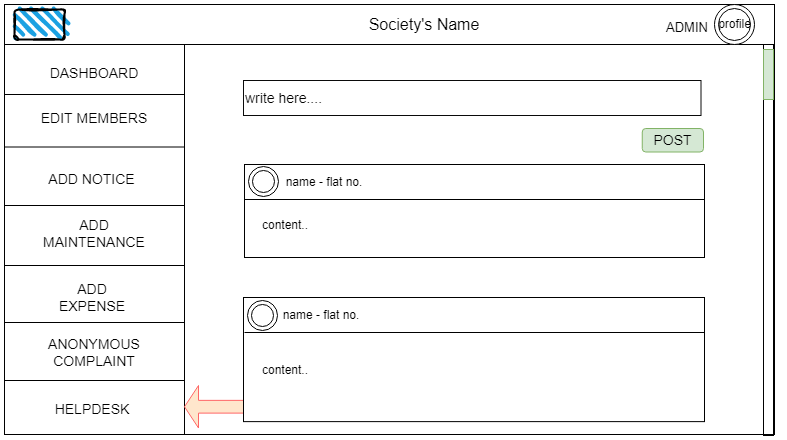

The diagram above was exported from draw.io. Its source (the exported page's mxGraphModel, read from the mxfile embedded in the PNG):
<mxGraphModel dx="868" dy="-2907" grid="1" gridSize="10" guides="1" tooltips="1" connect="1" arrows="1" fold="1" page="1" pageScale="1" pageWidth="850" pageHeight="1100" math="0" shadow="0">
  <root>
    <mxCell id="14L4luNOfgqmMLYu1ssb-0" />
    <mxCell id="14L4luNOfgqmMLYu1ssb-1" parent="14L4luNOfgqmMLYu1ssb-0" />
    <mxCell id="yELYCneBGki_XSSVIqNV-0" value="" style="rounded=0;whiteSpace=wrap;html=1;" vertex="1" parent="14L4luNOfgqmMLYu1ssb-1">
      <mxGeometry x="30" y="4237" width="770" height="430" as="geometry" />
    </mxCell>
    <mxCell id="yELYCneBGki_XSSVIqNV-1" value="" style="rounded=0;whiteSpace=wrap;html=1;" vertex="1" parent="14L4luNOfgqmMLYu1ssb-1">
      <mxGeometry x="30" y="4237" width="180" height="430" as="geometry" />
    </mxCell>
    <mxCell id="yELYCneBGki_XSSVIqNV-2" value="ANONYMOUS COMPLAINT" style="text;html=1;strokeColor=none;fillColor=none;align=center;verticalAlign=middle;whiteSpace=wrap;rounded=0;fontSize=14;" vertex="1" parent="14L4luNOfgqmMLYu1ssb-1">
      <mxGeometry x="65" y="4570" width="110" height="30" as="geometry" />
    </mxCell>
    <mxCell id="yELYCneBGki_XSSVIqNV-3" value="" style="rounded=0;whiteSpace=wrap;html=1;" vertex="1" parent="14L4luNOfgqmMLYu1ssb-1">
      <mxGeometry x="30" y="4237" width="770" height="40" as="geometry" />
    </mxCell>
    <mxCell id="yELYCneBGki_XSSVIqNV-4" value="" style="rounded=1;whiteSpace=wrap;html=1;strokeWidth=2;fillWeight=4;hachureGap=8;hachureAngle=45;fillColor=#1ba1e2;sketch=1;" vertex="1" parent="14L4luNOfgqmMLYu1ssb-1">
      <mxGeometry x="40" y="4242" width="50" height="30" as="geometry" />
    </mxCell>
    <mxCell id="yELYCneBGki_XSSVIqNV-5" value="" style="ellipse;shape=doubleEllipse;whiteSpace=wrap;html=1;aspect=fixed;" vertex="1" parent="14L4luNOfgqmMLYu1ssb-1">
      <mxGeometry x="740" y="4237" width="40" height="40" as="geometry" />
    </mxCell>
    <mxCell id="yELYCneBGki_XSSVIqNV-6" value="profile" style="text;html=1;strokeColor=none;fillColor=none;align=center;verticalAlign=middle;whiteSpace=wrap;rounded=0;" vertex="1" parent="14L4luNOfgqmMLYu1ssb-1">
      <mxGeometry x="712.5" y="4250.75" width="95" height="12.5" as="geometry" />
    </mxCell>
    <mxCell id="yELYCneBGki_XSSVIqNV-7" value="&lt;font style=&quot;font-size: 16px&quot;&gt;Society's Name&lt;/font&gt;" style="text;html=1;strokeColor=none;fillColor=none;align=center;verticalAlign=middle;whiteSpace=wrap;rounded=0;" vertex="1" parent="14L4luNOfgqmMLYu1ssb-1">
      <mxGeometry x="360" y="4239.5" width="180" height="35" as="geometry" />
    </mxCell>
    <mxCell id="yELYCneBGki_XSSVIqNV-8" value="" style="line;strokeWidth=1;rotatable=0;dashed=0;labelPosition=right;align=left;verticalAlign=middle;spacingTop=0;spacingLeft=6;points=[];portConstraint=eastwest;" vertex="1" parent="14L4luNOfgqmMLYu1ssb-1">
      <mxGeometry x="30" y="4322" width="180" height="10" as="geometry" />
    </mxCell>
    <mxCell id="yELYCneBGki_XSSVIqNV-9" value="" style="line;strokeWidth=1;rotatable=0;dashed=0;labelPosition=right;align=left;verticalAlign=middle;spacingTop=0;spacingLeft=6;points=[];portConstraint=eastwest;" vertex="1" parent="14L4luNOfgqmMLYu1ssb-1">
      <mxGeometry x="30" y="4374.5" width="180" height="10" as="geometry" />
    </mxCell>
    <mxCell id="yELYCneBGki_XSSVIqNV-10" value="" style="line;strokeWidth=1;rotatable=0;dashed=0;labelPosition=right;align=left;verticalAlign=middle;spacingTop=0;spacingLeft=6;points=[];portConstraint=eastwest;" vertex="1" parent="14L4luNOfgqmMLYu1ssb-1">
      <mxGeometry x="30" y="4433" width="180" height="10" as="geometry" />
    </mxCell>
    <mxCell id="yELYCneBGki_XSSVIqNV-11" value="" style="line;strokeWidth=1;rotatable=0;dashed=0;labelPosition=right;align=left;verticalAlign=middle;spacingTop=0;spacingLeft=6;points=[];portConstraint=eastwest;" vertex="1" parent="14L4luNOfgqmMLYu1ssb-1">
      <mxGeometry x="30" y="4493" width="180" height="10" as="geometry" />
    </mxCell>
    <mxCell id="yELYCneBGki_XSSVIqNV-12" value="" style="line;strokeWidth=1;rotatable=0;dashed=0;labelPosition=right;align=left;verticalAlign=middle;spacingTop=0;spacingLeft=6;points=[];portConstraint=eastwest;" vertex="1" parent="14L4luNOfgqmMLYu1ssb-1">
      <mxGeometry x="30" y="4550" width="180" height="10" as="geometry" />
    </mxCell>
    <mxCell id="yELYCneBGki_XSSVIqNV-13" value="HELPDESK" style="text;html=1;strokeColor=none;fillColor=none;align=center;verticalAlign=middle;whiteSpace=wrap;rounded=0;fontSize=14;" vertex="1" parent="14L4luNOfgqmMLYu1ssb-1">
      <mxGeometry x="87.5" y="4627" width="60" height="30" as="geometry" />
    </mxCell>
    <mxCell id="yELYCneBGki_XSSVIqNV-14" value="DASHBOARD" style="text;html=1;strokeColor=none;fillColor=none;align=center;verticalAlign=middle;whiteSpace=wrap;rounded=0;fontSize=14;" vertex="1" parent="14L4luNOfgqmMLYu1ssb-1">
      <mxGeometry x="90" y="4291" width="60" height="30" as="geometry" />
    </mxCell>
    <mxCell id="yELYCneBGki_XSSVIqNV-15" value="ADD EXPENSE" style="text;html=1;strokeColor=none;fillColor=none;align=center;verticalAlign=middle;whiteSpace=wrap;rounded=0;fontSize=14;" vertex="1" parent="14L4luNOfgqmMLYu1ssb-1">
      <mxGeometry x="82.5" y="4515" width="70" height="29" as="geometry" />
    </mxCell>
    <mxCell id="yELYCneBGki_XSSVIqNV-16" value="ADD MAINTENANCE" style="text;html=1;strokeColor=none;fillColor=none;align=center;verticalAlign=middle;whiteSpace=wrap;rounded=0;fontSize=14;" vertex="1" parent="14L4luNOfgqmMLYu1ssb-1">
      <mxGeometry x="71.25" y="4450.5" width="97.5" height="30" as="geometry" />
    </mxCell>
    <mxCell id="yELYCneBGki_XSSVIqNV-17" value="" style="line;strokeWidth=1;rotatable=0;dashed=0;labelPosition=right;align=left;verticalAlign=middle;spacingTop=0;spacingLeft=6;points=[];portConstraint=eastwest;" vertex="1" parent="14L4luNOfgqmMLYu1ssb-1">
      <mxGeometry x="30" y="4608" width="180" height="10" as="geometry" />
    </mxCell>
    <mxCell id="yELYCneBGki_XSSVIqNV-18" value="EDIT MEMBERS" style="text;html=1;strokeColor=none;fillColor=none;align=center;verticalAlign=middle;whiteSpace=wrap;rounded=0;fontSize=14;" vertex="1" parent="14L4luNOfgqmMLYu1ssb-1">
      <mxGeometry x="65" y="4336" width="110" height="30" as="geometry" />
    </mxCell>
    <mxCell id="yELYCneBGki_XSSVIqNV-19" value="ADD NOTICE" style="text;html=1;strokeColor=none;fillColor=none;align=center;verticalAlign=middle;whiteSpace=wrap;rounded=0;fontSize=14;" vertex="1" parent="14L4luNOfgqmMLYu1ssb-1">
      <mxGeometry x="60" y="4397" width="115" height="30" as="geometry" />
    </mxCell>
    <mxCell id="yELYCneBGki_XSSVIqNV-20" value="POST" style="rounded=1;whiteSpace=wrap;html=1;fontSize=14;fillColor=#d5e8d4;strokeColor=#82b366;" vertex="1" parent="14L4luNOfgqmMLYu1ssb-1">
      <mxGeometry x="667.75" y="4361" width="61.25" height="23.5" as="geometry" />
    </mxCell>
    <mxCell id="yELYCneBGki_XSSVIqNV-21" value="" style="shape=singleArrow;direction=west;whiteSpace=wrap;html=1;fontSize=14;fillColor=#ffe6cc;strokeColor=#FF6666;" vertex="1" parent="14L4luNOfgqmMLYu1ssb-1">
      <mxGeometry x="210" y="4618" width="70" height="42.5" as="geometry" />
    </mxCell>
    <mxCell id="yELYCneBGki_XSSVIqNV-22" value="" style="rounded=0;whiteSpace=wrap;html=1;align=left;" vertex="1" parent="14L4luNOfgqmMLYu1ssb-1">
      <mxGeometry x="270" y="4397" width="460" height="93" as="geometry" />
    </mxCell>
    <mxCell id="yELYCneBGki_XSSVIqNV-23" value="write here...." style="rounded=0;whiteSpace=wrap;html=1;fontSize=14;strokeColor=#0A0A0A;fillColor=none;align=left;" vertex="1" parent="14L4luNOfgqmMLYu1ssb-1">
      <mxGeometry x="269" y="4313" width="457.5" height="35" as="geometry" />
    </mxCell>
    <mxCell id="yELYCneBGki_XSSVIqNV-24" value="" style="rounded=0;whiteSpace=wrap;html=1;align=left;" vertex="1" parent="14L4luNOfgqmMLYu1ssb-1">
      <mxGeometry x="269" y="4530" width="461" height="124.12" as="geometry" />
    </mxCell>
    <mxCell id="yELYCneBGki_XSSVIqNV-25" value="" style="rounded=0;whiteSpace=wrap;html=1;fillColor=none;" vertex="1" parent="14L4luNOfgqmMLYu1ssb-1">
      <mxGeometry x="789" y="4277" width="10" height="391" as="geometry" />
    </mxCell>
    <mxCell id="yELYCneBGki_XSSVIqNV-26" value="" style="rounded=0;whiteSpace=wrap;html=1;fillColor=#d5e8d4;strokeColor=#82b366;" vertex="1" parent="14L4luNOfgqmMLYu1ssb-1">
      <mxGeometry x="789" y="4282" width="10" height="50" as="geometry" />
    </mxCell>
    <mxCell id="yELYCneBGki_XSSVIqNV-27" value="" style="line;strokeWidth=1;rotatable=0;dashed=0;labelPosition=right;align=left;verticalAlign=middle;spacingTop=0;spacingLeft=6;points=[];portConstraint=eastwest;fillColor=none;" vertex="1" parent="14L4luNOfgqmMLYu1ssb-1">
      <mxGeometry x="270" y="4560" width="460" height="10" as="geometry" />
    </mxCell>
    <mxCell id="yELYCneBGki_XSSVIqNV-28" value="" style="line;strokeWidth=1;rotatable=0;dashed=0;labelPosition=right;align=left;verticalAlign=middle;spacingTop=0;spacingLeft=6;points=[];portConstraint=eastwest;fillColor=none;" vertex="1" parent="14L4luNOfgqmMLYu1ssb-1">
      <mxGeometry x="270" y="4427" width="460" height="10" as="geometry" />
    </mxCell>
    <mxCell id="yELYCneBGki_XSSVIqNV-29" value="" style="ellipse;shape=doubleEllipse;whiteSpace=wrap;html=1;aspect=fixed;fillColor=none;" vertex="1" parent="14L4luNOfgqmMLYu1ssb-1">
      <mxGeometry x="274" y="4399" width="30" height="30" as="geometry" />
    </mxCell>
    <mxCell id="yELYCneBGki_XSSVIqNV-30" value="" style="ellipse;shape=doubleEllipse;whiteSpace=wrap;html=1;aspect=fixed;fillColor=none;" vertex="1" parent="14L4luNOfgqmMLYu1ssb-1">
      <mxGeometry x="273" y="4533" width="30" height="30" as="geometry" />
    </mxCell>
    <mxCell id="yELYCneBGki_XSSVIqNV-31" value="name - flat no." style="text;html=1;strokeColor=none;fillColor=none;align=center;verticalAlign=middle;whiteSpace=wrap;rounded=0;" vertex="1" parent="14L4luNOfgqmMLYu1ssb-1">
      <mxGeometry x="285" y="4400" width="130" height="30" as="geometry" />
    </mxCell>
    <mxCell id="yELYCneBGki_XSSVIqNV-32" value="name - flat no." style="text;html=1;strokeColor=none;fillColor=none;align=center;verticalAlign=middle;whiteSpace=wrap;rounded=0;" vertex="1" parent="14L4luNOfgqmMLYu1ssb-1">
      <mxGeometry x="282" y="4533" width="130" height="30" as="geometry" />
    </mxCell>
    <mxCell id="yELYCneBGki_XSSVIqNV-33" value="content.." style="text;html=1;strokeColor=none;fillColor=none;align=center;verticalAlign=middle;whiteSpace=wrap;rounded=0;" vertex="1" parent="14L4luNOfgqmMLYu1ssb-1">
      <mxGeometry x="281" y="4443" width="60" height="30" as="geometry" />
    </mxCell>
    <mxCell id="yELYCneBGki_XSSVIqNV-34" value="content.." style="text;html=1;strokeColor=none;fillColor=none;align=center;verticalAlign=middle;whiteSpace=wrap;rounded=0;" vertex="1" parent="14L4luNOfgqmMLYu1ssb-1">
      <mxGeometry x="281" y="4588" width="60" height="30" as="geometry" />
    </mxCell>
    <mxCell id="yELYCneBGki_XSSVIqNV-35" value="ADMIN" style="text;html=1;strokeColor=none;fillColor=none;align=center;verticalAlign=middle;whiteSpace=wrap;rounded=0;fontSize=13;" vertex="1" parent="14L4luNOfgqmMLYu1ssb-1">
      <mxGeometry x="682.5" y="4244.5" width="60" height="30" as="geometry" />
    </mxCell>
  </root>
</mxGraphModel>